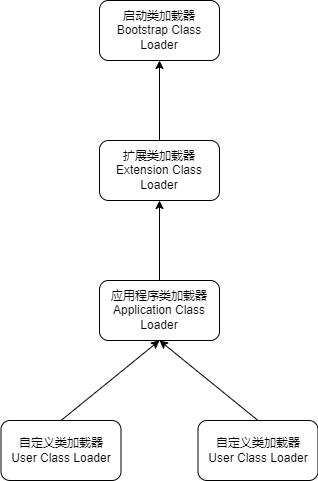

The diagram above was exported from draw.io. Its source (the exported page's mxGraphModel, read from the mxfile embedded in the PNG):
<mxGraphModel dx="460" dy="744" grid="0" gridSize="10" guides="1" tooltips="1" connect="1" arrows="1" fold="1" page="1" pageScale="1" pageWidth="827" pageHeight="1169" math="0" shadow="0">
  <root>
    <mxCell id="0" />
    <mxCell id="1" parent="0" />
    <mxCell id="buwoynzAV15Ap3s8RhoI-3" value="" style="edgeStyle=orthogonalEdgeStyle;rounded=0;orthogonalLoop=1;jettySize=auto;html=1;startArrow=classic;startFill=1;endArrow=none;endFill=0;" edge="1" parent="1" source="buwoynzAV15Ap3s8RhoI-1" target="buwoynzAV15Ap3s8RhoI-2">
      <mxGeometry relative="1" as="geometry" />
    </mxCell>
    <mxCell id="buwoynzAV15Ap3s8RhoI-1" value="启动类加载器&lt;br&gt;Bootstrap Class Loader" style="rounded=1;whiteSpace=wrap;html=1;" vertex="1" parent="1">
      <mxGeometry x="181" y="353" width="120" height="60" as="geometry" />
    </mxCell>
    <mxCell id="buwoynzAV15Ap3s8RhoI-5" value="" style="edgeStyle=orthogonalEdgeStyle;rounded=0;orthogonalLoop=1;jettySize=auto;html=1;startArrow=classic;startFill=1;endArrow=none;endFill=0;" edge="1" parent="1" source="buwoynzAV15Ap3s8RhoI-2" target="buwoynzAV15Ap3s8RhoI-4">
      <mxGeometry relative="1" as="geometry" />
    </mxCell>
    <mxCell id="buwoynzAV15Ap3s8RhoI-2" value="扩展类加载器&lt;br&gt;Extension Class Loader" style="whiteSpace=wrap;html=1;rounded=1;" vertex="1" parent="1">
      <mxGeometry x="181" y="493" width="120" height="60" as="geometry" />
    </mxCell>
    <mxCell id="buwoynzAV15Ap3s8RhoI-4" value="应用程序类加载器&lt;br&gt;Application Class Loader" style="whiteSpace=wrap;html=1;rounded=1;" vertex="1" parent="1">
      <mxGeometry x="181" y="633" width="120" height="60" as="geometry" />
    </mxCell>
    <mxCell id="buwoynzAV15Ap3s8RhoI-6" value="自定义类加载器&lt;br&gt;User Class Loader" style="whiteSpace=wrap;html=1;rounded=1;" vertex="1" parent="1">
      <mxGeometry x="82.5" y="773" width="120" height="60" as="geometry" />
    </mxCell>
    <mxCell id="buwoynzAV15Ap3s8RhoI-8" value="自定义类加载器&lt;br&gt;User Class Loader" style="whiteSpace=wrap;html=1;rounded=1;" vertex="1" parent="1">
      <mxGeometry x="279.5" y="773" width="120" height="60" as="geometry" />
    </mxCell>
    <mxCell id="buwoynzAV15Ap3s8RhoI-9" value="" style="endArrow=classic;html=1;rounded=0;entryX=0.5;entryY=1;entryDx=0;entryDy=0;exitX=0.5;exitY=0;exitDx=0;exitDy=0;" edge="1" parent="1" source="buwoynzAV15Ap3s8RhoI-6" target="buwoynzAV15Ap3s8RhoI-4">
      <mxGeometry width="50" height="50" relative="1" as="geometry">
        <mxPoint x="216" y="549" as="sourcePoint" />
        <mxPoint x="266" y="499" as="targetPoint" />
      </mxGeometry>
    </mxCell>
    <mxCell id="buwoynzAV15Ap3s8RhoI-10" value="" style="endArrow=classic;html=1;rounded=0;entryX=0.5;entryY=1;entryDx=0;entryDy=0;exitX=0.5;exitY=0;exitDx=0;exitDy=0;" edge="1" parent="1" source="buwoynzAV15Ap3s8RhoI-8" target="buwoynzAV15Ap3s8RhoI-4">
      <mxGeometry width="50" height="50" relative="1" as="geometry">
        <mxPoint x="152.5" y="783" as="sourcePoint" />
        <mxPoint x="251" y="703" as="targetPoint" />
      </mxGeometry>
    </mxCell>
  </root>
</mxGraphModel>